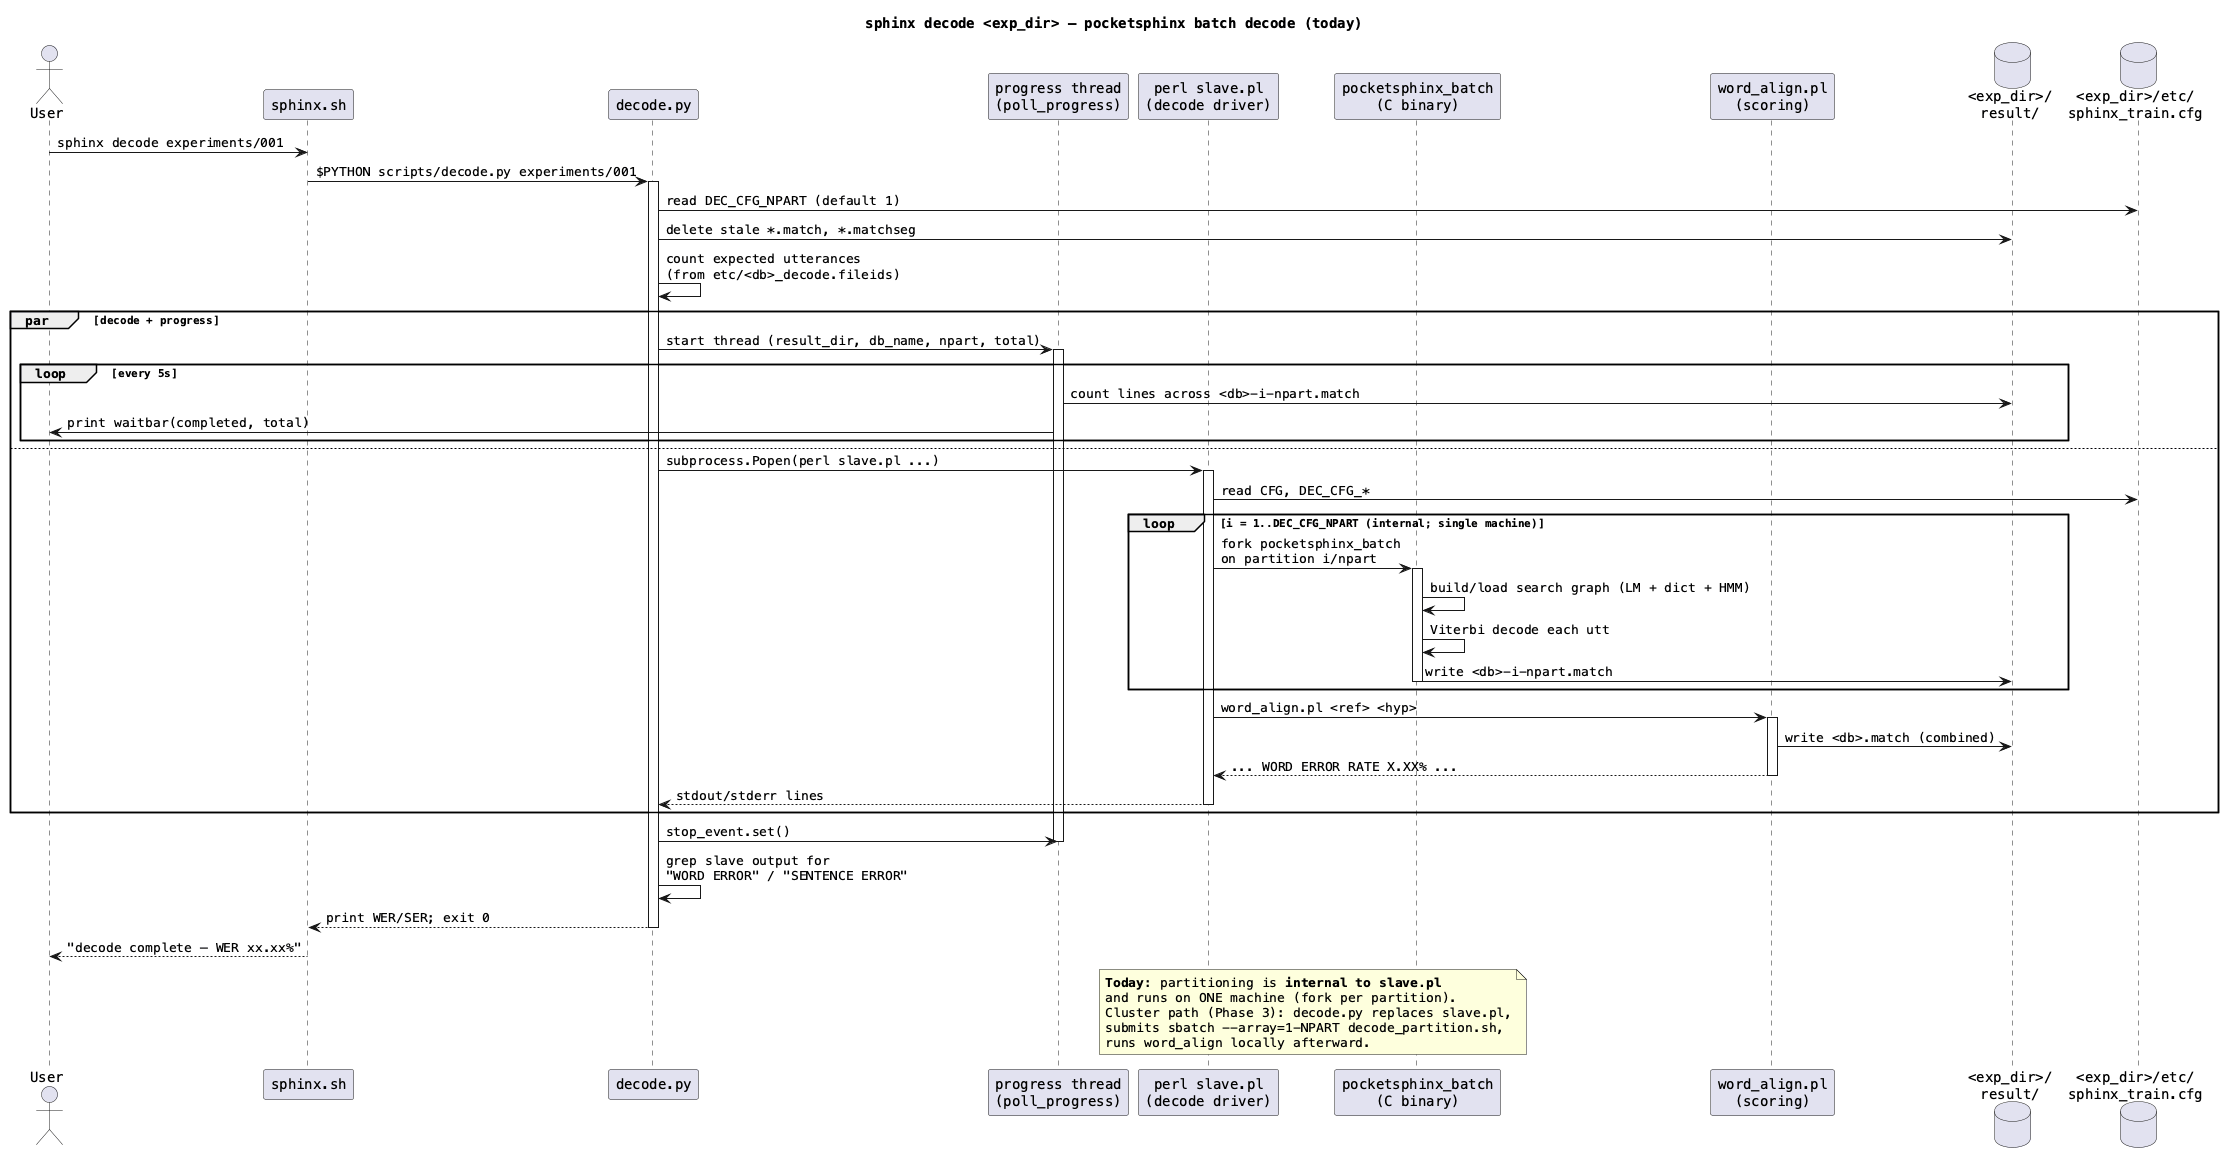

The diagram above was rendered by PlantUML. Its source (embedded in the PNG):
@startuml 02e-sequence-decode
title sphinx decode <exp_dir> — pocketsphinx batch decode (today)

skinparam defaultFontName Menlo

actor User
participant "sphinx.sh" as Sh
participant "decode.py" as Dec
participant "progress thread\n(poll_progress)" as Prog
participant "perl slave.pl\n(decode driver)" as Slave
participant "pocketsphinx_batch\n(C binary)" as PS
participant "word_align.pl\n(scoring)" as Align
database "<exp_dir>/\nresult/" as Result
database "<exp_dir>/etc/\nsphinx_train.cfg" as Cfg

User -> Sh : sphinx decode experiments/001
Sh -> Dec : $PYTHON scripts/decode.py experiments/001
activate Dec

Dec -> Cfg : read DEC_CFG_NPART (default 1)
Dec -> Result : delete stale *.match, *.matchseg
Dec -> Dec : count expected utterances\n(from etc/<db>_decode.fileids)

par decode + progress
    Dec -> Prog : start thread (result_dir, db_name, npart, total)
    activate Prog
    loop every 5s
        Prog -> Result : count lines across <db>-i-npart.match
        Prog -> User : print waitbar(completed, total)
    end
else
    Dec -> Slave : subprocess.Popen(perl slave.pl ...)
    activate Slave
    Slave -> Cfg : read CFG, DEC_CFG_*
    loop i = 1..DEC_CFG_NPART (internal; single machine)
        Slave -> PS : fork pocketsphinx_batch\non partition i/npart
        activate PS
        PS -> PS : build/load search graph (LM + dict + HMM)
        PS -> PS : Viterbi decode each utt
        PS -> Result : write <db>-i-npart.match
        deactivate PS
    end
    Slave -> Align : word_align.pl <ref> <hyp>
    activate Align
    Align -> Result : write <db>.match (combined)
    Align --> Slave : ... WORD ERROR RATE X.XX% ...
    deactivate Align
    Slave --> Dec : stdout/stderr lines
    deactivate Slave
end

Dec -> Prog : stop_event.set()
deactivate Prog

Dec -> Dec : grep slave output for\n"WORD ERROR" / "SENTENCE ERROR"
Dec --> Sh : print WER/SER; exit 0
deactivate Dec

Sh --> User : "decode complete — WER xx.xx%"

note over Slave, PS
  **Today**: partitioning is **internal to slave.pl**
  and runs on ONE machine (fork per partition).
  Cluster path (Phase 3): decode.py replaces slave.pl,
  submits sbatch --array=1-NPART decode_partition.sh,
  runs word_align locally afterward.
end note

@enduml